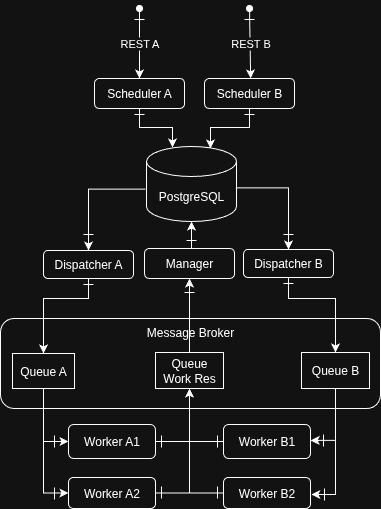

The diagram above was exported from draw.io. Its source (the exported page's mxGraphModel, read from the mxfile embedded in the PNG):
<mxGraphModel dx="960" dy="573" grid="1" gridSize="10" guides="1" tooltips="1" connect="1" arrows="1" fold="1" page="1" pageScale="1" pageWidth="1100" pageHeight="850" math="0" shadow="0">
  <root>
    <mxCell id="h8VNw7F8FUq089bv9mxq-0" />
    <mxCell id="h8VNw7F8FUq089bv9mxq-1" parent="h8VNw7F8FUq089bv9mxq-0" />
    <mxCell id="h8VNw7F8FUq089bv9mxq-2" value="Scheduler A" style="rounded=1;whiteSpace=wrap;html=1;" vertex="1" parent="h8VNw7F8FUq089bv9mxq-1">
      <mxGeometry x="274" y="230" width="90" height="30" as="geometry" />
    </mxCell>
    <mxCell id="h8VNw7F8FUq089bv9mxq-3" value="PostgreSQL" style="shape=cylinder3;whiteSpace=wrap;html=1;boundedLbl=1;backgroundOutline=1;size=15;" vertex="1" parent="h8VNw7F8FUq089bv9mxq-1">
      <mxGeometry x="326" y="298" width="90" height="75" as="geometry" />
    </mxCell>
    <mxCell id="h8VNw7F8FUq089bv9mxq-4" value="Dispatcher A" style="rounded=1;whiteSpace=wrap;html=1;" vertex="1" parent="h8VNw7F8FUq089bv9mxq-1">
      <mxGeometry x="223" y="402" width="90" height="28" as="geometry" />
    </mxCell>
    <mxCell id="h8VNw7F8FUq089bv9mxq-5" value="Dispatcher B" style="rounded=1;whiteSpace=wrap;html=1;" vertex="1" parent="h8VNw7F8FUq089bv9mxq-1">
      <mxGeometry x="423" y="401" width="90" height="28" as="geometry" />
    </mxCell>
    <mxCell id="h8VNw7F8FUq089bv9mxq-6" value="Message Broker" style="rounded=1;whiteSpace=wrap;html=1;verticalAlign=top;" vertex="1" parent="h8VNw7F8FUq089bv9mxq-1">
      <mxGeometry x="180" y="470" width="380" height="90" as="geometry" />
    </mxCell>
    <mxCell id="h8VNw7F8FUq089bv9mxq-7" value="Queue A" style="rounded=0;whiteSpace=wrap;html=1;" vertex="1" parent="h8VNw7F8FUq089bv9mxq-1">
      <mxGeometry x="192" y="505" width="62" height="35" as="geometry" />
    </mxCell>
    <mxCell id="h8VNw7F8FUq089bv9mxq-8" value="Queue B" style="rounded=0;whiteSpace=wrap;html=1;" vertex="1" parent="h8VNw7F8FUq089bv9mxq-1">
      <mxGeometry x="481" y="504" width="68" height="36" as="geometry" />
    </mxCell>
    <mxCell id="h8VNw7F8FUq089bv9mxq-10" value="REST B" style="endArrow=classic;html=1;rounded=0;entryX=0.513;entryY=-0.004;entryDx=0;entryDy=0;startArrow=oval;startFill=1;endFill=1;entryPerimeter=0;" edge="1" parent="h8VNw7F8FUq089bv9mxq-1" target="9hEUD41F7GCKqs_udE5L-0">
      <mxGeometry width="50" height="50" relative="1" as="geometry">
        <mxPoint x="429" y="160" as="sourcePoint" />
        <mxPoint x="430" y="230" as="targetPoint" />
        <Array as="points" />
      </mxGeometry>
    </mxCell>
    <mxCell id="h8VNw7F8FUq089bv9mxq-11" value="Worker A1" style="rounded=1;whiteSpace=wrap;html=1;" vertex="1" parent="h8VNw7F8FUq089bv9mxq-1">
      <mxGeometry x="248" y="576" width="87" height="34" as="geometry" />
    </mxCell>
    <mxCell id="h8VNw7F8FUq089bv9mxq-12" value="Worker A2" style="rounded=1;whiteSpace=wrap;html=1;" vertex="1" parent="h8VNw7F8FUq089bv9mxq-1">
      <mxGeometry x="248" y="629" width="87" height="31" as="geometry" />
    </mxCell>
    <mxCell id="h8VNw7F8FUq089bv9mxq-13" value="Worker B1" style="rounded=1;whiteSpace=wrap;html=1;" vertex="1" parent="h8VNw7F8FUq089bv9mxq-1">
      <mxGeometry x="403" y="576" width="87" height="34" as="geometry" />
    </mxCell>
    <mxCell id="h8VNw7F8FUq089bv9mxq-14" value="Worker B2" style="rounded=1;whiteSpace=wrap;html=1;" vertex="1" parent="h8VNw7F8FUq089bv9mxq-1">
      <mxGeometry x="403" y="629" width="87" height="31" as="geometry" />
    </mxCell>
    <mxCell id="h8VNw7F8FUq089bv9mxq-15" value="" style="endArrow=classic;html=1;rounded=0;exitX=0.5;exitY=1;exitDx=0;exitDy=0;entryX=1.002;entryY=0.469;entryDx=0;entryDy=0;edgeStyle=orthogonalEdgeStyle;entryPerimeter=0;" edge="1" parent="h8VNw7F8FUq089bv9mxq-1" source="h8VNw7F8FUq089bv9mxq-8" target="h8VNw7F8FUq089bv9mxq-13">
      <mxGeometry width="50" height="50" relative="1" as="geometry">
        <mxPoint x="410" y="660" as="sourcePoint" />
        <mxPoint x="460" y="610" as="targetPoint" />
      </mxGeometry>
    </mxCell>
    <mxCell id="h8VNw7F8FUq089bv9mxq-16" value="" style="endArrow=classic;html=1;rounded=0;exitX=0.5;exitY=1;exitDx=0;exitDy=0;entryX=1.01;entryY=0.549;entryDx=0;entryDy=0;edgeStyle=orthogonalEdgeStyle;entryPerimeter=0;" edge="1" parent="h8VNw7F8FUq089bv9mxq-1" source="h8VNw7F8FUq089bv9mxq-8" target="h8VNw7F8FUq089bv9mxq-14">
      <mxGeometry width="50" height="50" relative="1" as="geometry">
        <mxPoint x="650" y="600" as="sourcePoint" />
        <mxPoint x="672" y="657" as="targetPoint" />
      </mxGeometry>
    </mxCell>
    <mxCell id="h8VNw7F8FUq089bv9mxq-17" value="" style="endArrow=classic;html=1;rounded=0;exitX=0.5;exitY=1;exitDx=0;exitDy=0;entryX=0;entryY=0.5;entryDx=0;entryDy=0;edgeStyle=orthogonalEdgeStyle;" edge="1" parent="h8VNw7F8FUq089bv9mxq-1" source="h8VNw7F8FUq089bv9mxq-7" target="h8VNw7F8FUq089bv9mxq-11">
      <mxGeometry width="50" height="50" relative="1" as="geometry">
        <mxPoint x="580" y="680" as="sourcePoint" />
        <mxPoint x="602" y="800" as="targetPoint" />
      </mxGeometry>
    </mxCell>
    <mxCell id="h8VNw7F8FUq089bv9mxq-18" value="" style="endArrow=classic;html=1;rounded=0;exitX=0.5;exitY=1;exitDx=0;exitDy=0;entryX=0;entryY=0.5;entryDx=0;entryDy=0;edgeStyle=orthogonalEdgeStyle;" edge="1" parent="h8VNw7F8FUq089bv9mxq-1" source="h8VNw7F8FUq089bv9mxq-7" target="h8VNw7F8FUq089bv9mxq-12">
      <mxGeometry width="50" height="50" relative="1" as="geometry">
        <mxPoint x="520" y="690" as="sourcePoint" />
        <mxPoint x="480" y="751" as="targetPoint" />
      </mxGeometry>
    </mxCell>
    <mxCell id="h8VNw7F8FUq089bv9mxq-19" value="" style="endArrow=classic;html=1;rounded=0;exitX=0.5;exitY=1;exitDx=0;exitDy=0;edgeStyle=orthogonalEdgeStyle;" edge="1" parent="h8VNw7F8FUq089bv9mxq-1" source="h8VNw7F8FUq089bv9mxq-4" target="h8VNw7F8FUq089bv9mxq-7">
      <mxGeometry width="50" height="50" relative="1" as="geometry">
        <mxPoint x="361" y="630" as="sourcePoint" />
        <mxPoint x="340" y="737" as="targetPoint" />
        <Array as="points">
          <mxPoint x="268" y="450" />
          <mxPoint x="223" y="450" />
        </Array>
      </mxGeometry>
    </mxCell>
    <mxCell id="h8VNw7F8FUq089bv9mxq-20" value="" style="endArrow=classic;html=1;rounded=0;exitX=0.5;exitY=1;exitDx=0;exitDy=0;entryX=0.5;entryY=0;entryDx=0;entryDy=0;edgeStyle=orthogonalEdgeStyle;" edge="1" parent="h8VNw7F8FUq089bv9mxq-1" source="h8VNw7F8FUq089bv9mxq-5" target="h8VNw7F8FUq089bv9mxq-8">
      <mxGeometry width="50" height="50" relative="1" as="geometry">
        <mxPoint x="340" y="440" as="sourcePoint" />
        <mxPoint x="340" y="517" as="targetPoint" />
        <Array as="points">
          <mxPoint x="468" y="450" />
          <mxPoint x="515" y="450" />
        </Array>
      </mxGeometry>
    </mxCell>
    <mxCell id="h8VNw7F8FUq089bv9mxq-21" value="" style="endArrow=classic;html=1;rounded=0;exitX=-0.011;exitY=0.568;exitDx=0;exitDy=0;edgeStyle=orthogonalEdgeStyle;exitPerimeter=0;entryX=0.5;entryY=0;entryDx=0;entryDy=0;" edge="1" parent="h8VNw7F8FUq089bv9mxq-1" source="h8VNw7F8FUq089bv9mxq-3" target="h8VNw7F8FUq089bv9mxq-4">
      <mxGeometry width="50" height="50" relative="1" as="geometry">
        <mxPoint x="401" y="620" as="sourcePoint" />
        <mxPoint x="240" y="430" as="targetPoint" />
      </mxGeometry>
    </mxCell>
    <mxCell id="h8VNw7F8FUq089bv9mxq-22" value="" style="endArrow=classic;html=1;rounded=0;exitX=0.993;exitY=0.552;exitDx=0;exitDy=0;edgeStyle=orthogonalEdgeStyle;exitPerimeter=0;entryX=0.5;entryY=0;entryDx=0;entryDy=0;" edge="1" parent="h8VNw7F8FUq089bv9mxq-1" source="h8VNw7F8FUq089bv9mxq-3" target="h8VNw7F8FUq089bv9mxq-5">
      <mxGeometry width="50" height="50" relative="1" as="geometry">
        <mxPoint x="483" y="390" as="sourcePoint" />
        <mxPoint x="450" y="449" as="targetPoint" />
      </mxGeometry>
    </mxCell>
    <mxCell id="h8VNw7F8FUq089bv9mxq-23" value="" style="endArrow=classic;html=1;rounded=0;exitX=0.5;exitY=1;exitDx=0;exitDy=0;edgeStyle=orthogonalEdgeStyle;entryX=0.289;entryY=0.013;entryDx=0;entryDy=0;entryPerimeter=0;" edge="1" parent="h8VNw7F8FUq089bv9mxq-1" source="h8VNw7F8FUq089bv9mxq-2" target="h8VNw7F8FUq089bv9mxq-3">
      <mxGeometry width="50" height="50" relative="1" as="geometry">
        <mxPoint x="570" y="440" as="sourcePoint" />
        <mxPoint x="570" y="495" as="targetPoint" />
      </mxGeometry>
    </mxCell>
    <mxCell id="h8VNw7F8FUq089bv9mxq-24" value="" style="endArrow=none;html=1;rounded=0;" edge="1" parent="h8VNw7F8FUq089bv9mxq-1">
      <mxGeometry width="50" height="50" relative="1" as="geometry">
        <mxPoint x="424" y="171" as="sourcePoint" />
        <mxPoint x="434" y="171" as="targetPoint" />
      </mxGeometry>
    </mxCell>
    <mxCell id="h8VNw7F8FUq089bv9mxq-25" value="" style="endArrow=none;html=1;rounded=0;" edge="1" parent="h8VNw7F8FUq089bv9mxq-1">
      <mxGeometry width="50" height="50" relative="1" as="geometry">
        <mxPoint x="314" y="171" as="sourcePoint" />
        <mxPoint x="324" y="171" as="targetPoint" />
      </mxGeometry>
    </mxCell>
    <mxCell id="h8VNw7F8FUq089bv9mxq-26" value="" style="endArrow=none;html=1;rounded=0;" edge="1" parent="h8VNw7F8FUq089bv9mxq-1">
      <mxGeometry width="50" height="50" relative="1" as="geometry">
        <mxPoint x="314" y="266" as="sourcePoint" />
        <mxPoint x="324" y="266" as="targetPoint" />
      </mxGeometry>
    </mxCell>
    <mxCell id="h8VNw7F8FUq089bv9mxq-27" value="" style="endArrow=none;html=1;rounded=0;" edge="1" parent="h8VNw7F8FUq089bv9mxq-1">
      <mxGeometry width="50" height="50" relative="1" as="geometry">
        <mxPoint x="463" y="386" as="sourcePoint" />
        <mxPoint x="473" y="386" as="targetPoint" />
      </mxGeometry>
    </mxCell>
    <mxCell id="h8VNw7F8FUq089bv9mxq-28" value="" style="endArrow=none;html=1;rounded=0;" edge="1" parent="h8VNw7F8FUq089bv9mxq-1">
      <mxGeometry width="50" height="50" relative="1" as="geometry">
        <mxPoint x="263" y="386" as="sourcePoint" />
        <mxPoint x="273" y="386" as="targetPoint" />
      </mxGeometry>
    </mxCell>
    <mxCell id="h8VNw7F8FUq089bv9mxq-29" value="" style="endArrow=none;html=1;rounded=0;" edge="1" parent="h8VNw7F8FUq089bv9mxq-1">
      <mxGeometry width="50" height="50" relative="1" as="geometry">
        <mxPoint x="463" y="435" as="sourcePoint" />
        <mxPoint x="473" y="435" as="targetPoint" />
      </mxGeometry>
    </mxCell>
    <mxCell id="h8VNw7F8FUq089bv9mxq-30" value="" style="endArrow=none;html=1;rounded=0;" edge="1" parent="h8VNw7F8FUq089bv9mxq-1">
      <mxGeometry width="50" height="50" relative="1" as="geometry">
        <mxPoint x="263" y="436" as="sourcePoint" />
        <mxPoint x="273" y="436" as="targetPoint" />
      </mxGeometry>
    </mxCell>
    <mxCell id="h8VNw7F8FUq089bv9mxq-31" value="" style="endArrow=none;html=1;rounded=0;" edge="1" parent="h8VNw7F8FUq089bv9mxq-1">
      <mxGeometry width="50" height="50" relative="1" as="geometry">
        <mxPoint x="503" y="586" as="sourcePoint" />
        <mxPoint x="503" y="598" as="targetPoint" />
      </mxGeometry>
    </mxCell>
    <mxCell id="h8VNw7F8FUq089bv9mxq-32" value="" style="endArrow=none;html=1;rounded=0;" edge="1" parent="h8VNw7F8FUq089bv9mxq-1">
      <mxGeometry width="50" height="50" relative="1" as="geometry">
        <mxPoint x="504" y="640" as="sourcePoint" />
        <mxPoint x="504" y="652" as="targetPoint" />
      </mxGeometry>
    </mxCell>
    <mxCell id="h8VNw7F8FUq089bv9mxq-33" value="" style="endArrow=none;html=1;rounded=0;" edge="1" parent="h8VNw7F8FUq089bv9mxq-1">
      <mxGeometry width="50" height="50" relative="1" as="geometry">
        <mxPoint x="234" y="639" as="sourcePoint" />
        <mxPoint x="234" y="651" as="targetPoint" />
      </mxGeometry>
    </mxCell>
    <mxCell id="h8VNw7F8FUq089bv9mxq-34" value="" style="endArrow=none;html=1;rounded=0;" edge="1" parent="h8VNw7F8FUq089bv9mxq-1">
      <mxGeometry width="50" height="50" relative="1" as="geometry">
        <mxPoint x="234" y="587" as="sourcePoint" />
        <mxPoint x="234" y="599" as="targetPoint" />
      </mxGeometry>
    </mxCell>
    <mxCell id="9hEUD41F7GCKqs_udE5L-0" value="Scheduler B" style="rounded=1;whiteSpace=wrap;html=1;" vertex="1" parent="h8VNw7F8FUq089bv9mxq-1">
      <mxGeometry x="384" y="230" width="90" height="30" as="geometry" />
    </mxCell>
    <mxCell id="9hEUD41F7GCKqs_udE5L-1" value="REST A" style="endArrow=classic;html=1;rounded=0;entryX=0.5;entryY=0;entryDx=0;entryDy=0;startArrow=oval;startFill=1;endFill=1;" edge="1" parent="h8VNw7F8FUq089bv9mxq-1" target="h8VNw7F8FUq089bv9mxq-2">
      <mxGeometry width="50" height="50" relative="1" as="geometry">
        <mxPoint x="319" y="160" as="sourcePoint" />
        <mxPoint x="316" y="227" as="targetPoint" />
        <Array as="points" />
      </mxGeometry>
    </mxCell>
    <mxCell id="9hEUD41F7GCKqs_udE5L-2" value="" style="endArrow=classic;html=1;rounded=0;exitX=0.5;exitY=1;exitDx=0;exitDy=0;edgeStyle=orthogonalEdgeStyle;entryX=0.711;entryY=0.027;entryDx=0;entryDy=0;entryPerimeter=0;" edge="1" parent="h8VNw7F8FUq089bv9mxq-1" source="9hEUD41F7GCKqs_udE5L-0" target="h8VNw7F8FUq089bv9mxq-3">
      <mxGeometry width="50" height="50" relative="1" as="geometry">
        <mxPoint x="430" y="310" as="sourcePoint" />
        <mxPoint x="463" y="351" as="targetPoint" />
      </mxGeometry>
    </mxCell>
    <mxCell id="9hEUD41F7GCKqs_udE5L-3" value="" style="endArrow=none;html=1;rounded=0;" edge="1" parent="h8VNw7F8FUq089bv9mxq-1">
      <mxGeometry width="50" height="50" relative="1" as="geometry">
        <mxPoint x="424" y="266" as="sourcePoint" />
        <mxPoint x="434" y="266" as="targetPoint" />
      </mxGeometry>
    </mxCell>
    <mxCell id="9hEUD41F7GCKqs_udE5L-4" value="Manager" style="rounded=1;whiteSpace=wrap;html=1;" vertex="1" parent="h8VNw7F8FUq089bv9mxq-1">
      <mxGeometry x="324" y="400" width="90" height="30" as="geometry" />
    </mxCell>
    <mxCell id="9hEUD41F7GCKqs_udE5L-5" value="Queue Work Res" style="rounded=0;whiteSpace=wrap;html=1;" vertex="1" parent="h8VNw7F8FUq089bv9mxq-1">
      <mxGeometry x="335" y="504" width="68" height="36" as="geometry" />
    </mxCell>
    <mxCell id="9hEUD41F7GCKqs_udE5L-7" value="" style="endArrow=classic;html=1;rounded=0;exitX=0.5;exitY=0;exitDx=0;exitDy=0;entryX=0.5;entryY=1;entryDx=0;entryDy=0;" edge="1" parent="h8VNw7F8FUq089bv9mxq-1" source="9hEUD41F7GCKqs_udE5L-5" target="9hEUD41F7GCKqs_udE5L-4">
      <mxGeometry width="50" height="50" relative="1" as="geometry">
        <mxPoint x="610" y="440" as="sourcePoint" />
        <mxPoint x="657" y="515" as="targetPoint" />
      </mxGeometry>
    </mxCell>
    <mxCell id="9hEUD41F7GCKqs_udE5L-8" value="" style="endArrow=none;html=1;rounded=0;" edge="1" parent="h8VNw7F8FUq089bv9mxq-1">
      <mxGeometry width="50" height="50" relative="1" as="geometry">
        <mxPoint x="364" y="444" as="sourcePoint" />
        <mxPoint x="374" y="444" as="targetPoint" />
      </mxGeometry>
    </mxCell>
    <mxCell id="9hEUD41F7GCKqs_udE5L-9" value="" style="endArrow=classic;html=1;rounded=0;entryX=0.5;entryY=1;entryDx=0;entryDy=0;entryPerimeter=0;" edge="1" parent="h8VNw7F8FUq089bv9mxq-1" target="h8VNw7F8FUq089bv9mxq-3">
      <mxGeometry width="50" height="50" relative="1" as="geometry">
        <mxPoint x="371" y="400" as="sourcePoint" />
        <mxPoint x="410" y="450" as="targetPoint" />
      </mxGeometry>
    </mxCell>
    <mxCell id="9hEUD41F7GCKqs_udE5L-10" value="" style="endArrow=none;html=1;rounded=0;" edge="1" parent="h8VNw7F8FUq089bv9mxq-1">
      <mxGeometry width="50" height="50" relative="1" as="geometry">
        <mxPoint x="366" y="392" as="sourcePoint" />
        <mxPoint x="376" y="392" as="targetPoint" />
      </mxGeometry>
    </mxCell>
    <mxCell id="9hEUD41F7GCKqs_udE5L-11" value="" style="endArrow=classic;html=1;rounded=0;exitX=0;exitY=0.5;exitDx=0;exitDy=0;entryX=0.5;entryY=1;entryDx=0;entryDy=0;edgeStyle=orthogonalEdgeStyle;" edge="1" parent="h8VNw7F8FUq089bv9mxq-1" source="h8VNw7F8FUq089bv9mxq-13" target="9hEUD41F7GCKqs_udE5L-5">
      <mxGeometry width="50" height="50" relative="1" as="geometry">
        <mxPoint x="624" y="630" as="sourcePoint" />
        <mxPoint x="600" y="736" as="targetPoint" />
      </mxGeometry>
    </mxCell>
    <mxCell id="9hEUD41F7GCKqs_udE5L-12" value="" style="endArrow=classic;html=1;rounded=0;exitX=0;exitY=0.5;exitDx=0;exitDy=0;entryX=0.5;entryY=1;entryDx=0;entryDy=0;edgeStyle=orthogonalEdgeStyle;" edge="1" parent="h8VNw7F8FUq089bv9mxq-1" source="h8VNw7F8FUq089bv9mxq-14" target="9hEUD41F7GCKqs_udE5L-5">
      <mxGeometry width="50" height="50" relative="1" as="geometry">
        <mxPoint x="414" y="693" as="sourcePoint" />
        <mxPoint x="380" y="640" as="targetPoint" />
      </mxGeometry>
    </mxCell>
    <mxCell id="9hEUD41F7GCKqs_udE5L-13" value="" style="endArrow=classic;html=1;rounded=0;exitX=1;exitY=0.5;exitDx=0;exitDy=0;entryX=0.5;entryY=1;entryDx=0;entryDy=0;edgeStyle=orthogonalEdgeStyle;" edge="1" parent="h8VNw7F8FUq089bv9mxq-1" source="h8VNw7F8FUq089bv9mxq-11" target="9hEUD41F7GCKqs_udE5L-5">
      <mxGeometry width="50" height="50" relative="1" as="geometry">
        <mxPoint x="614" y="735" as="sourcePoint" />
        <mxPoint x="580" y="630" as="targetPoint" />
      </mxGeometry>
    </mxCell>
    <mxCell id="9hEUD41F7GCKqs_udE5L-14" value="" style="endArrow=classic;html=1;rounded=0;exitX=1;exitY=0.5;exitDx=0;exitDy=0;entryX=0.5;entryY=1;entryDx=0;entryDy=0;edgeStyle=orthogonalEdgeStyle;" edge="1" parent="h8VNw7F8FUq089bv9mxq-1" source="h8VNw7F8FUq089bv9mxq-12" target="9hEUD41F7GCKqs_udE5L-5">
      <mxGeometry width="50" height="50" relative="1" as="geometry">
        <mxPoint x="360" y="723" as="sourcePoint" />
        <mxPoint x="394" y="670" as="targetPoint" />
      </mxGeometry>
    </mxCell>
    <mxCell id="9hEUD41F7GCKqs_udE5L-15" value="" style="endArrow=none;html=1;rounded=0;" edge="1" parent="h8VNw7F8FUq089bv9mxq-1">
      <mxGeometry width="50" height="50" relative="1" as="geometry">
        <mxPoint x="397" y="638" as="sourcePoint" />
        <mxPoint x="397" y="650" as="targetPoint" />
      </mxGeometry>
    </mxCell>
    <mxCell id="9hEUD41F7GCKqs_udE5L-16" value="" style="endArrow=none;html=1;rounded=0;" edge="1" parent="h8VNw7F8FUq089bv9mxq-1">
      <mxGeometry width="50" height="50" relative="1" as="geometry">
        <mxPoint x="397" y="587" as="sourcePoint" />
        <mxPoint x="397" y="599" as="targetPoint" />
      </mxGeometry>
    </mxCell>
    <mxCell id="9hEUD41F7GCKqs_udE5L-17" value="" style="endArrow=none;html=1;rounded=0;" edge="1" parent="h8VNw7F8FUq089bv9mxq-1">
      <mxGeometry width="50" height="50" relative="1" as="geometry">
        <mxPoint x="341" y="638" as="sourcePoint" />
        <mxPoint x="341" y="650" as="targetPoint" />
      </mxGeometry>
    </mxCell>
    <mxCell id="9hEUD41F7GCKqs_udE5L-18" value="" style="endArrow=none;html=1;rounded=0;" edge="1" parent="h8VNw7F8FUq089bv9mxq-1">
      <mxGeometry width="50" height="50" relative="1" as="geometry">
        <mxPoint x="341" y="587" as="sourcePoint" />
        <mxPoint x="341" y="599" as="targetPoint" />
      </mxGeometry>
    </mxCell>
  </root>
</mxGraphModel>